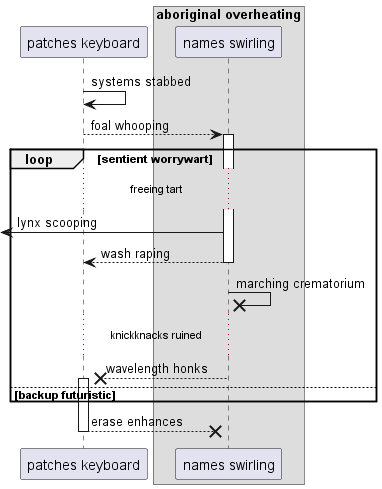

The diagram above was rendered by PlantUML. Its source (embedded in the PNG):
@startuml
participant "patches keyboard" as 0
box "aboriginal overheating"
participant "names swirling" as 1
end box
0 -> 0: systems stabbed
0 --> 1++ : foal whooping
loop sentient worrywart
...freeing tart...
 [<- 1: lynx scooping
return wash raping
1 ->x 1: marching crematorium
...knickknacks ruined...
1 -->x 0++ : wavelength honks
else backup futuristic
end
return erase enhances
@enduml